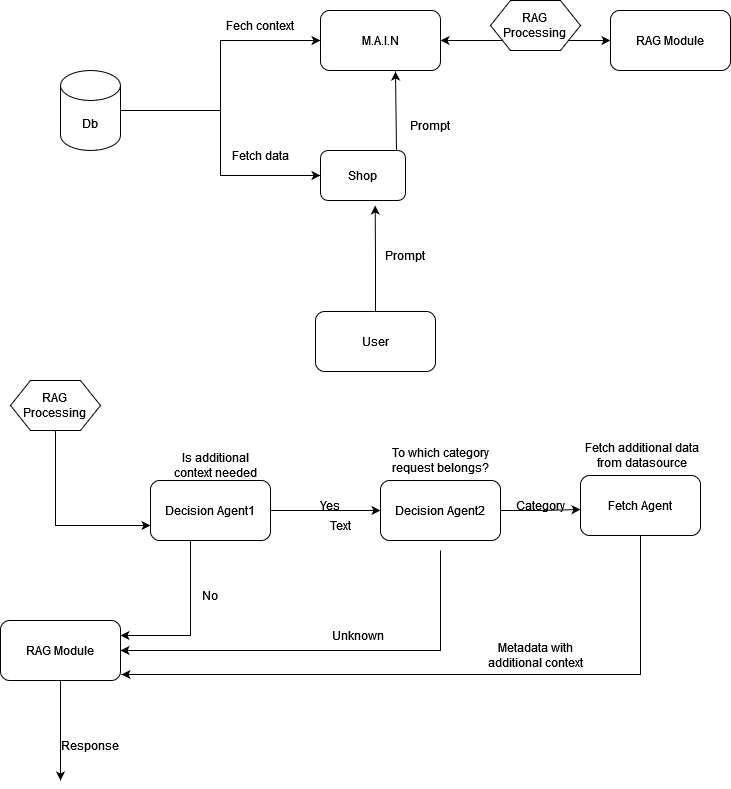

The diagram above was exported from draw.io. Its source (the exported page's mxGraphModel, read from the mxfile embedded in the PNG):
<mxGraphModel dx="1221" dy="654" grid="1" gridSize="10" guides="1" tooltips="1" connect="1" arrows="1" fold="1" page="1" pageScale="1" pageWidth="827" pageHeight="1169" math="0" shadow="0">
  <root>
    <mxCell id="0" />
    <mxCell id="1" parent="0" />
    <mxCell id="e8kMJUTrdQck43YZ0JQq-6" style="edgeStyle=orthogonalEdgeStyle;rounded=0;orthogonalLoop=1;jettySize=auto;html=1;entryX=0;entryY=0.5;entryDx=0;entryDy=0;startArrow=classic;startFill=1;" edge="1" parent="1" source="e8kMJUTrdQck43YZ0JQq-1" target="e8kMJUTrdQck43YZ0JQq-4">
      <mxGeometry relative="1" as="geometry" />
    </mxCell>
    <mxCell id="e8kMJUTrdQck43YZ0JQq-1" value="M.A.I.N" style="rounded=1;whiteSpace=wrap;html=1;" vertex="1" parent="1">
      <mxGeometry x="390" y="50" width="120" height="60" as="geometry" />
    </mxCell>
    <mxCell id="e8kMJUTrdQck43YZ0JQq-3" value="User" style="rounded=1;whiteSpace=wrap;html=1;" vertex="1" parent="1">
      <mxGeometry x="385" y="351" width="120" height="60" as="geometry" />
    </mxCell>
    <mxCell id="e8kMJUTrdQck43YZ0JQq-4" value="RAG Module" style="rounded=1;whiteSpace=wrap;html=1;" vertex="1" parent="1">
      <mxGeometry x="680" y="50" width="120" height="60" as="geometry" />
    </mxCell>
    <mxCell id="e8kMJUTrdQck43YZ0JQq-8" style="edgeStyle=orthogonalEdgeStyle;rounded=0;orthogonalLoop=1;jettySize=auto;html=1;entryX=0.625;entryY=1.017;entryDx=0;entryDy=0;entryPerimeter=0;" edge="1" parent="1" target="e8kMJUTrdQck43YZ0JQq-1">
      <mxGeometry relative="1" as="geometry">
        <mxPoint x="445" y="190" as="sourcePoint" />
        <mxPoint x="466" y="120" as="targetPoint" />
        <Array as="points">
          <mxPoint x="445" y="191" />
          <mxPoint x="466" y="191" />
        </Array>
      </mxGeometry>
    </mxCell>
    <mxCell id="e8kMJUTrdQck43YZ0JQq-5" value="&lt;div&gt;Shop&lt;/div&gt;" style="rounded=1;whiteSpace=wrap;html=1;" vertex="1" parent="1">
      <mxGeometry x="390" y="190" width="85" height="50" as="geometry" />
    </mxCell>
    <mxCell id="e8kMJUTrdQck43YZ0JQq-7" style="edgeStyle=orthogonalEdgeStyle;rounded=0;orthogonalLoop=1;jettySize=auto;html=1;entryX=0.643;entryY=1.1;entryDx=0;entryDy=0;entryPerimeter=0;" edge="1" parent="1" source="e8kMJUTrdQck43YZ0JQq-3" target="e8kMJUTrdQck43YZ0JQq-5">
      <mxGeometry relative="1" as="geometry" />
    </mxCell>
    <mxCell id="e8kMJUTrdQck43YZ0JQq-9" value="Prompt" style="text;html=1;align=center;verticalAlign=middle;whiteSpace=wrap;rounded=0;" vertex="1" parent="1">
      <mxGeometry x="445" y="280" width="60" height="30" as="geometry" />
    </mxCell>
    <mxCell id="e8kMJUTrdQck43YZ0JQq-12" style="edgeStyle=orthogonalEdgeStyle;rounded=0;orthogonalLoop=1;jettySize=auto;html=1;entryX=0;entryY=0.5;entryDx=0;entryDy=0;" edge="1" parent="1" source="e8kMJUTrdQck43YZ0JQq-11" target="e8kMJUTrdQck43YZ0JQq-5">
      <mxGeometry relative="1" as="geometry" />
    </mxCell>
    <mxCell id="e8kMJUTrdQck43YZ0JQq-13" style="edgeStyle=orthogonalEdgeStyle;rounded=0;orthogonalLoop=1;jettySize=auto;html=1;entryX=0;entryY=0.5;entryDx=0;entryDy=0;" edge="1" parent="1" source="e8kMJUTrdQck43YZ0JQq-11" target="e8kMJUTrdQck43YZ0JQq-1">
      <mxGeometry relative="1" as="geometry" />
    </mxCell>
    <mxCell id="e8kMJUTrdQck43YZ0JQq-11" value="Db" style="shape=cylinder3;whiteSpace=wrap;html=1;boundedLbl=1;backgroundOutline=1;size=15;" vertex="1" parent="1">
      <mxGeometry x="130" y="110" width="60" height="80" as="geometry" />
    </mxCell>
    <mxCell id="e8kMJUTrdQck43YZ0JQq-14" value="Prompt" style="text;html=1;align=center;verticalAlign=middle;whiteSpace=wrap;rounded=0;" vertex="1" parent="1">
      <mxGeometry x="470" y="150" width="60" height="30" as="geometry" />
    </mxCell>
    <mxCell id="e8kMJUTrdQck43YZ0JQq-17" value="&lt;div&gt;RAG&lt;/div&gt;&lt;div&gt;Processing&lt;br&gt;&lt;/div&gt;" style="shape=hexagon;perimeter=hexagonPerimeter2;whiteSpace=wrap;html=1;fixedSize=1;" vertex="1" parent="1">
      <mxGeometry x="560" y="40" width="90" height="50" as="geometry" />
    </mxCell>
    <mxCell id="e8kMJUTrdQck43YZ0JQq-18" value="Fetch data" style="text;html=1;align=center;verticalAlign=middle;whiteSpace=wrap;rounded=0;" vertex="1" parent="1">
      <mxGeometry x="300" y="180" width="60" height="30" as="geometry" />
    </mxCell>
    <mxCell id="e8kMJUTrdQck43YZ0JQq-19" value="Fech context" style="text;html=1;align=center;verticalAlign=middle;whiteSpace=wrap;rounded=0;" vertex="1" parent="1">
      <mxGeometry x="290" y="50" width="80" height="30" as="geometry" />
    </mxCell>
    <mxCell id="e8kMJUTrdQck43YZ0JQq-23" style="edgeStyle=orthogonalEdgeStyle;rounded=0;orthogonalLoop=1;jettySize=auto;html=1;entryX=0;entryY=0.75;entryDx=0;entryDy=0;" edge="1" parent="1" source="e8kMJUTrdQck43YZ0JQq-20" target="e8kMJUTrdQck43YZ0JQq-21">
      <mxGeometry relative="1" as="geometry">
        <Array as="points">
          <mxPoint x="125" y="565" />
        </Array>
      </mxGeometry>
    </mxCell>
    <mxCell id="e8kMJUTrdQck43YZ0JQq-20" value="&lt;div&gt;RAG&lt;/div&gt;&lt;div&gt;Processing&lt;br&gt;&lt;/div&gt;" style="shape=hexagon;perimeter=hexagonPerimeter2;whiteSpace=wrap;html=1;fixedSize=1;" vertex="1" parent="1">
      <mxGeometry x="80" y="420" width="90" height="50" as="geometry" />
    </mxCell>
    <mxCell id="e8kMJUTrdQck43YZ0JQq-26" style="edgeStyle=orthogonalEdgeStyle;rounded=0;orthogonalLoop=1;jettySize=auto;html=1;entryX=0;entryY=0.5;entryDx=0;entryDy=0;" edge="1" parent="1" source="e8kMJUTrdQck43YZ0JQq-21" target="e8kMJUTrdQck43YZ0JQq-25">
      <mxGeometry relative="1" as="geometry" />
    </mxCell>
    <mxCell id="e8kMJUTrdQck43YZ0JQq-32" style="edgeStyle=orthogonalEdgeStyle;rounded=0;orthogonalLoop=1;jettySize=auto;html=1;entryX=1;entryY=0.25;entryDx=0;entryDy=0;" edge="1" parent="1" source="e8kMJUTrdQck43YZ0JQq-21" target="e8kMJUTrdQck43YZ0JQq-27">
      <mxGeometry relative="1" as="geometry">
        <Array as="points">
          <mxPoint x="260" y="675" />
        </Array>
      </mxGeometry>
    </mxCell>
    <mxCell id="e8kMJUTrdQck43YZ0JQq-21" value="Decision Agent1" style="rounded=1;whiteSpace=wrap;html=1;" vertex="1" parent="1">
      <mxGeometry x="220" y="520" width="120" height="60" as="geometry" />
    </mxCell>
    <mxCell id="e8kMJUTrdQck43YZ0JQq-24" value="Is additional context needed" style="text;html=1;align=center;verticalAlign=middle;whiteSpace=wrap;rounded=0;" vertex="1" parent="1">
      <mxGeometry x="240" y="470" width="90" height="70" as="geometry" />
    </mxCell>
    <mxCell id="e8kMJUTrdQck43YZ0JQq-40" style="edgeStyle=orthogonalEdgeStyle;rounded=0;orthogonalLoop=1;jettySize=auto;html=1;" edge="1" parent="1" source="e8kMJUTrdQck43YZ0JQq-25">
      <mxGeometry relative="1" as="geometry">
        <mxPoint x="650" y="549" as="targetPoint" />
      </mxGeometry>
    </mxCell>
    <mxCell id="e8kMJUTrdQck43YZ0JQq-25" value="Decision Agent2" style="rounded=1;whiteSpace=wrap;html=1;" vertex="1" parent="1">
      <mxGeometry x="450" y="520" width="120" height="60" as="geometry" />
    </mxCell>
    <mxCell id="e8kMJUTrdQck43YZ0JQq-28" style="edgeStyle=orthogonalEdgeStyle;rounded=0;orthogonalLoop=1;jettySize=auto;html=1;" edge="1" parent="1" source="e8kMJUTrdQck43YZ0JQq-27">
      <mxGeometry relative="1" as="geometry">
        <mxPoint x="130" y="820" as="targetPoint" />
      </mxGeometry>
    </mxCell>
    <mxCell id="e8kMJUTrdQck43YZ0JQq-27" value="RAG Module" style="rounded=1;whiteSpace=wrap;html=1;" vertex="1" parent="1">
      <mxGeometry x="70" y="660" width="120" height="60" as="geometry" />
    </mxCell>
    <mxCell id="e8kMJUTrdQck43YZ0JQq-29" value="Response" style="text;html=1;align=center;verticalAlign=middle;whiteSpace=wrap;rounded=0;" vertex="1" parent="1">
      <mxGeometry x="130" y="770" width="60" height="30" as="geometry" />
    </mxCell>
    <mxCell id="e8kMJUTrdQck43YZ0JQq-31" value="No" style="text;html=1;align=center;verticalAlign=middle;whiteSpace=wrap;rounded=0;" vertex="1" parent="1">
      <mxGeometry x="250" y="620" width="60" height="30" as="geometry" />
    </mxCell>
    <mxCell id="e8kMJUTrdQck43YZ0JQq-33" value="To which category request belongs?" style="text;html=1;align=center;verticalAlign=middle;whiteSpace=wrap;rounded=0;" vertex="1" parent="1">
      <mxGeometry x="457.5" y="460" width="105" height="80" as="geometry" />
    </mxCell>
    <mxCell id="e8kMJUTrdQck43YZ0JQq-35" value="Yes" style="text;html=1;align=center;verticalAlign=middle;whiteSpace=wrap;rounded=0;" vertex="1" parent="1">
      <mxGeometry x="370" y="530" width="60" height="30" as="geometry" />
    </mxCell>
    <mxCell id="e8kMJUTrdQck43YZ0JQq-36" style="edgeStyle=orthogonalEdgeStyle;rounded=0;orthogonalLoop=1;jettySize=auto;html=1;" edge="1" parent="1">
      <mxGeometry relative="1" as="geometry">
        <mxPoint x="510" y="590" as="sourcePoint" />
        <mxPoint x="190" y="690" as="targetPoint" />
        <Array as="points">
          <mxPoint x="510" y="690" />
          <mxPoint x="191" y="690" />
        </Array>
      </mxGeometry>
    </mxCell>
    <mxCell id="e8kMJUTrdQck43YZ0JQq-37" value="Unknown" style="text;html=1;align=center;verticalAlign=middle;whiteSpace=wrap;rounded=0;" vertex="1" parent="1">
      <mxGeometry x="397.5" y="660" width="60" height="30" as="geometry" />
    </mxCell>
    <mxCell id="e8kMJUTrdQck43YZ0JQq-38" value="Fetch Agent" style="rounded=1;whiteSpace=wrap;html=1;" vertex="1" parent="1">
      <mxGeometry x="650" y="515" width="120" height="60" as="geometry" />
    </mxCell>
    <mxCell id="e8kMJUTrdQck43YZ0JQq-39" value="Fetch additional data from datasource" style="text;html=1;align=center;verticalAlign=middle;whiteSpace=wrap;rounded=0;" vertex="1" parent="1">
      <mxGeometry x="650" y="450" width="122.5" height="90" as="geometry" />
    </mxCell>
    <mxCell id="e8kMJUTrdQck43YZ0JQq-41" value="Category" style="text;html=1;align=center;verticalAlign=middle;whiteSpace=wrap;rounded=0;" vertex="1" parent="1">
      <mxGeometry x="580" y="530" width="60" height="30" as="geometry" />
    </mxCell>
    <mxCell id="e8kMJUTrdQck43YZ0JQq-42" style="edgeStyle=orthogonalEdgeStyle;rounded=0;orthogonalLoop=1;jettySize=auto;html=1;entryX=1.008;entryY=0.9;entryDx=0;entryDy=0;entryPerimeter=0;" edge="1" parent="1" source="e8kMJUTrdQck43YZ0JQq-38" target="e8kMJUTrdQck43YZ0JQq-27">
      <mxGeometry relative="1" as="geometry">
        <Array as="points">
          <mxPoint x="710" y="714" />
        </Array>
      </mxGeometry>
    </mxCell>
    <mxCell id="e8kMJUTrdQck43YZ0JQq-43" value="Text" style="text;html=1;align=center;verticalAlign=middle;whiteSpace=wrap;rounded=0;" vertex="1" parent="1">
      <mxGeometry x="380" y="550" width="60" height="30" as="geometry" />
    </mxCell>
    <mxCell id="e8kMJUTrdQck43YZ0JQq-45" value="Metadata with additional context" style="text;html=1;align=center;verticalAlign=middle;whiteSpace=wrap;rounded=0;" vertex="1" parent="1">
      <mxGeometry x="550" y="670" width="110" height="50" as="geometry" />
    </mxCell>
  </root>
</mxGraphModel>